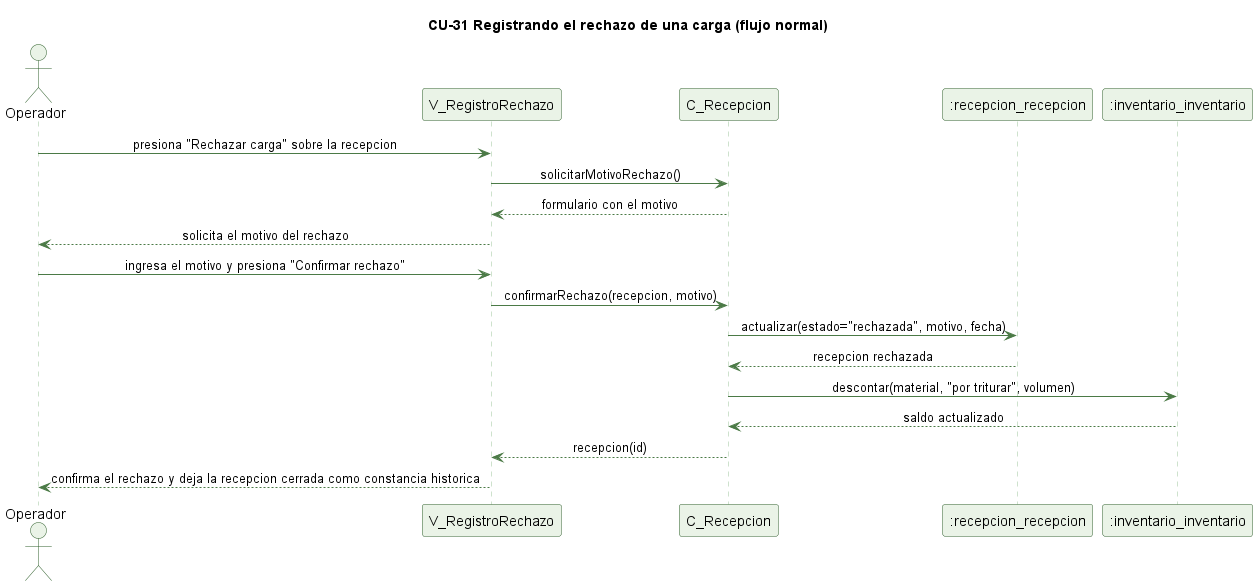

The diagram above was rendered by PlantUML. Its source (embedded in the PNG):
@startuml cu31-rechazo-normal
' CU-31 Registrando el rechazo de una carga - flujo normal
skinparam backgroundColor #FFFFFF
skinparam shadowing false
skinparam defaultFontName Helvetica
skinparam sequenceMessageAlign center
skinparam ParticipantBackgroundColor #EAF3E7
skinparam ParticipantBorderColor #2E5E2A
skinparam ActorBackgroundColor #EAF3E7
skinparam ActorBorderColor #2E5E2A
skinparam sequenceLifeLineBorderColor #9CC49A
skinparam ArrowColor #4B7A46

title CU-31 Registrando el rechazo de una carga (flujo normal)

actor Operador
participant "V_RegistroRechazo" as V
participant "C_Recepcion" as C
participant ":recepcion_recepcion" as R
participant ":inventario_inventario" as I

Operador -> V : presiona "Rechazar carga" sobre la recepcion
V -> C : solicitarMotivoRechazo()
C --> V : formulario con el motivo
V --> Operador : solicita el motivo del rechazo

Operador -> V : ingresa el motivo y presiona "Confirmar rechazo"
V -> C : confirmarRechazo(recepcion, motivo)
C -> R : actualizar(estado="rechazada", motivo, fecha)
R --> C : recepcion rechazada
C -> I : descontar(material, "por triturar", volumen)
I --> C : saldo actualizado
C --> V : recepcion(id)
V --> Operador : confirma el rechazo y deja la recepcion cerrada como constancia historica

@enduml